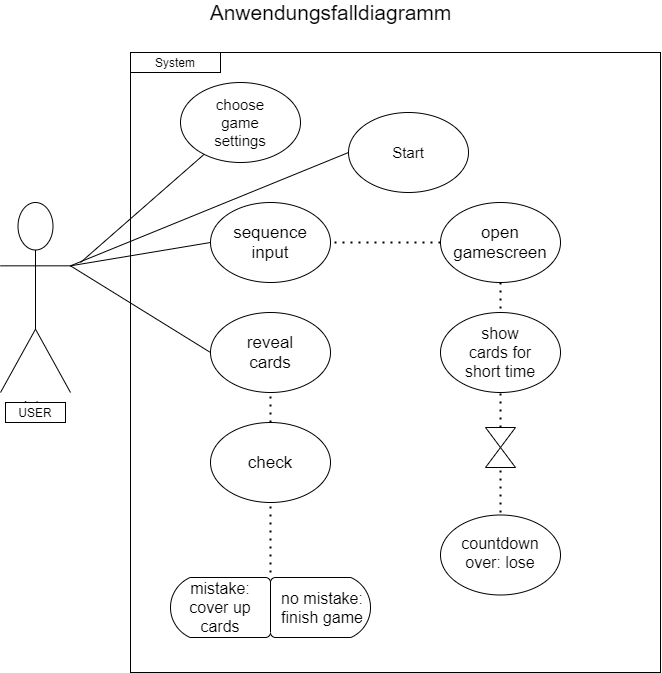

The diagram above was exported from draw.io. Its source (the exported page's mxGraphModel, read from the mxfile embedded in the PNG):
<mxGraphModel dx="1463" dy="846" grid="1" gridSize="10" guides="1" tooltips="1" connect="1" arrows="1" fold="1" page="1" pageScale="1" pageWidth="827" pageHeight="1169" math="0" shadow="0">
  <root>
    <mxCell id="0" />
    <mxCell id="1" parent="0" />
    <mxCell id="JumZSXi8Sd9DbbpKaQDz-4" value="Actor" style="shape=umlActor;verticalLabelPosition=bottom;verticalAlign=top;html=1;outlineConnect=0;" parent="1" vertex="1">
      <mxGeometry x="100" y="210" width="70" height="190" as="geometry" />
    </mxCell>
    <mxCell id="JumZSXi8Sd9DbbpKaQDz-6" value="" style="rounded=0;whiteSpace=wrap;html=1;" parent="1" vertex="1">
      <mxGeometry x="105" y="410" width="60" height="20" as="geometry" />
    </mxCell>
    <mxCell id="JumZSXi8Sd9DbbpKaQDz-7" value="" style="rounded=0;whiteSpace=wrap;html=1;" parent="1" vertex="1">
      <mxGeometry x="230" y="60" width="530" height="620" as="geometry" />
    </mxCell>
    <mxCell id="JumZSXi8Sd9DbbpKaQDz-5" value="USER&lt;br&gt;" style="text;html=1;strokeColor=none;fillColor=none;align=center;verticalAlign=middle;whiteSpace=wrap;rounded=0;" parent="1" vertex="1">
      <mxGeometry x="115" y="410" width="40" height="20" as="geometry" />
    </mxCell>
    <mxCell id="JumZSXi8Sd9DbbpKaQDz-8" value="" style="endArrow=none;html=1;entryX=0;entryY=0.5;entryDx=0;entryDy=0;exitX=1;exitY=0.3333333333333333;exitDx=0;exitDy=0;exitPerimeter=0;" parent="1" source="JumZSXi8Sd9DbbpKaQDz-4" target="JumZSXi8Sd9DbbpKaQDz-9" edge="1">
      <mxGeometry width="50" height="50" relative="1" as="geometry">
        <mxPoint x="170" y="240" as="sourcePoint" />
        <mxPoint x="250" y="140" as="targetPoint" />
      </mxGeometry>
    </mxCell>
    <mxCell id="JumZSXi8Sd9DbbpKaQDz-9" value="" style="ellipse;whiteSpace=wrap;html=1;" parent="1" vertex="1">
      <mxGeometry x="448" y="120" width="120" height="80" as="geometry" />
    </mxCell>
    <mxCell id="JumZSXi8Sd9DbbpKaQDz-11" value="" style="endArrow=none;html=1;exitX=1;exitY=0.3333333333333333;exitDx=0;exitDy=0;exitPerimeter=0;entryX=0;entryY=0.5;entryDx=0;entryDy=0;" parent="1" source="JumZSXi8Sd9DbbpKaQDz-4" target="JumZSXi8Sd9DbbpKaQDz-12" edge="1">
      <mxGeometry width="50" height="50" relative="1" as="geometry">
        <mxPoint x="390" y="360" as="sourcePoint" />
        <mxPoint x="440" y="310" as="targetPoint" />
      </mxGeometry>
    </mxCell>
    <mxCell id="JumZSXi8Sd9DbbpKaQDz-12" value="" style="ellipse;whiteSpace=wrap;html=1;" parent="1" vertex="1">
      <mxGeometry x="310" y="210" width="120" height="80" as="geometry" />
    </mxCell>
    <mxCell id="JumZSXi8Sd9DbbpKaQDz-13" value="&lt;font style=&quot;font-size: 17px&quot;&gt;sequence input&lt;/font&gt;" style="text;html=1;strokeColor=none;fillColor=none;align=center;verticalAlign=middle;whiteSpace=wrap;rounded=0;" parent="1" vertex="1">
      <mxGeometry x="350" y="240" width="40" height="20" as="geometry" />
    </mxCell>
    <mxCell id="JumZSXi8Sd9DbbpKaQDz-14" value="" style="ellipse;whiteSpace=wrap;html=1;" parent="1" vertex="1">
      <mxGeometry x="540" y="210" width="120" height="80" as="geometry" />
    </mxCell>
    <mxCell id="JumZSXi8Sd9DbbpKaQDz-15" value="" style="endArrow=none;dashed=1;html=1;dashPattern=1 3;strokeWidth=2;entryX=1;entryY=0.5;entryDx=0;entryDy=0;" parent="1" target="JumZSXi8Sd9DbbpKaQDz-12" edge="1">
      <mxGeometry width="50" height="50" relative="1" as="geometry">
        <mxPoint x="540" y="250" as="sourcePoint" />
        <mxPoint x="440" y="290" as="targetPoint" />
      </mxGeometry>
    </mxCell>
    <mxCell id="JumZSXi8Sd9DbbpKaQDz-16" value="&lt;font style=&quot;font-size: 17px&quot;&gt;open gamescreen&lt;br&gt;&lt;/font&gt;" style="text;html=1;strokeColor=none;fillColor=none;align=center;verticalAlign=middle;whiteSpace=wrap;rounded=0;" parent="1" vertex="1">
      <mxGeometry x="580" y="240" width="40" height="20" as="geometry" />
    </mxCell>
    <mxCell id="JumZSXi8Sd9DbbpKaQDz-17" value="" style="endArrow=none;html=1;entryX=0;entryY=0.5;entryDx=0;entryDy=0;exitX=1;exitY=0.3333333333333333;exitDx=0;exitDy=0;exitPerimeter=0;" parent="1" source="JumZSXi8Sd9DbbpKaQDz-4" target="JumZSXi8Sd9DbbpKaQDz-18" edge="1">
      <mxGeometry width="50" height="50" relative="1" as="geometry">
        <mxPoint x="170" y="270" as="sourcePoint" />
        <mxPoint x="440" y="290" as="targetPoint" />
      </mxGeometry>
    </mxCell>
    <mxCell id="JumZSXi8Sd9DbbpKaQDz-18" value="" style="ellipse;whiteSpace=wrap;html=1;" parent="1" vertex="1">
      <mxGeometry x="310" y="320" width="120" height="80" as="geometry" />
    </mxCell>
    <mxCell id="JumZSXi8Sd9DbbpKaQDz-19" value="&lt;font style=&quot;font-size: 17px&quot;&gt;reveal cards&lt;/font&gt;" style="text;html=1;strokeColor=none;fillColor=none;align=center;verticalAlign=middle;whiteSpace=wrap;rounded=0;" parent="1" vertex="1">
      <mxGeometry x="350" y="350" width="40" height="20" as="geometry" />
    </mxCell>
    <mxCell id="JumZSXi8Sd9DbbpKaQDz-20" value="" style="endArrow=none;dashed=1;html=1;dashPattern=1 3;strokeWidth=2;" parent="1" source="JumZSXi8Sd9DbbpKaQDz-14" target="JumZSXi8Sd9DbbpKaQDz-21" edge="1">
      <mxGeometry width="50" height="50" relative="1" as="geometry">
        <mxPoint x="350" y="340" as="sourcePoint" />
        <mxPoint x="400" y="290" as="targetPoint" />
      </mxGeometry>
    </mxCell>
    <mxCell id="JumZSXi8Sd9DbbpKaQDz-21" value="" style="ellipse;whiteSpace=wrap;html=1;" parent="1" vertex="1">
      <mxGeometry x="540" y="320" width="120" height="80" as="geometry" />
    </mxCell>
    <mxCell id="JumZSXi8Sd9DbbpKaQDz-22" value="&lt;font style=&quot;font-size: 16px&quot;&gt;show cards for short time&lt;/font&gt;" style="text;html=1;strokeColor=none;fillColor=none;align=center;verticalAlign=middle;whiteSpace=wrap;rounded=0;" parent="1" vertex="1">
      <mxGeometry x="560" y="350" width="80" height="20" as="geometry" />
    </mxCell>
    <mxCell id="JumZSXi8Sd9DbbpKaQDz-23" value="" style="endArrow=none;dashed=1;html=1;dashPattern=1 3;strokeWidth=2;entryX=0.5;entryY=1;entryDx=0;entryDy=0;" parent="1" source="JumZSXi8Sd9DbbpKaQDz-24" target="JumZSXi8Sd9DbbpKaQDz-18" edge="1">
      <mxGeometry width="50" height="50" relative="1" as="geometry">
        <mxPoint x="390" y="430" as="sourcePoint" />
        <mxPoint x="440" y="380" as="targetPoint" />
      </mxGeometry>
    </mxCell>
    <mxCell id="JumZSXi8Sd9DbbpKaQDz-24" value="" style="ellipse;whiteSpace=wrap;html=1;" parent="1" vertex="1">
      <mxGeometry x="310" y="430" width="120" height="80" as="geometry" />
    </mxCell>
    <mxCell id="JumZSXi8Sd9DbbpKaQDz-25" value="&lt;font style=&quot;font-size: 17px&quot;&gt;check&lt;br&gt;&lt;/font&gt;" style="text;html=1;strokeColor=none;fillColor=none;align=center;verticalAlign=middle;whiteSpace=wrap;rounded=0;" parent="1" vertex="1">
      <mxGeometry x="350" y="460" width="40" height="20" as="geometry" />
    </mxCell>
    <mxCell id="JumZSXi8Sd9DbbpKaQDz-26" value="" style="endArrow=none;dashed=1;html=1;dashPattern=1 3;strokeWidth=2;entryX=0.5;entryY=1;entryDx=0;entryDy=0;" parent="1" source="JumZSXi8Sd9DbbpKaQDz-30" target="JumZSXi8Sd9DbbpKaQDz-21" edge="1">
      <mxGeometry width="50" height="50" relative="1" as="geometry">
        <mxPoint x="600" y="550" as="sourcePoint" />
        <mxPoint x="440" y="310" as="targetPoint" />
      </mxGeometry>
    </mxCell>
    <mxCell id="JumZSXi8Sd9DbbpKaQDz-30" value="" style="shape=collate;whiteSpace=wrap;html=1;" parent="1" vertex="1">
      <mxGeometry x="585" y="435" width="30" height="40" as="geometry" />
    </mxCell>
    <mxCell id="JumZSXi8Sd9DbbpKaQDz-31" value="" style="endArrow=none;dashed=1;html=1;dashPattern=1 3;strokeWidth=2;entryX=0.5;entryY=1;entryDx=0;entryDy=0;exitX=0.5;exitY=0;exitDx=0;exitDy=0;" parent="1" target="JumZSXi8Sd9DbbpKaQDz-30" edge="1">
      <mxGeometry width="50" height="50" relative="1" as="geometry">
        <mxPoint x="600" y="520" as="sourcePoint" />
        <mxPoint x="440" y="310" as="targetPoint" />
      </mxGeometry>
    </mxCell>
    <mxCell id="JumZSXi8Sd9DbbpKaQDz-37" value="&lt;span style=&quot;font-size: 16px&quot;&gt;no time left = lose&lt;br&gt;&lt;/span&gt;" style="text;html=1;strokeColor=none;fillColor=none;align=center;verticalAlign=middle;whiteSpace=wrap;rounded=0;" parent="1" vertex="1">
      <mxGeometry x="560" y="550" width="80" height="25" as="geometry" />
    </mxCell>
    <mxCell id="JumZSXi8Sd9DbbpKaQDz-38" value="" style="strokeWidth=1;html=1;shape=mxgraph.flowchart.delay;whiteSpace=wrap;rotation=-180;" parent="1" vertex="1">
      <mxGeometry x="270" y="585" width="100" height="60" as="geometry" />
    </mxCell>
    <mxCell id="JumZSXi8Sd9DbbpKaQDz-39" value="" style="strokeWidth=1;html=1;shape=mxgraph.flowchart.delay;whiteSpace=wrap;" parent="1" vertex="1">
      <mxGeometry x="370" y="585" width="100" height="60" as="geometry" />
    </mxCell>
    <mxCell id="JumZSXi8Sd9DbbpKaQDz-40" value="&lt;font style=&quot;font-size: 16px&quot;&gt;mistake: cover up cards&lt;/font&gt;" style="text;html=1;strokeColor=none;fillColor=none;align=center;verticalAlign=middle;whiteSpace=wrap;rounded=0;" parent="1" vertex="1">
      <mxGeometry x="280" y="602.5" width="80" height="25" as="geometry" />
    </mxCell>
    <mxCell id="JumZSXi8Sd9DbbpKaQDz-41" value="&lt;span style=&quot;font-size: 16px&quot;&gt;no mistake: finish game&lt;/span&gt;" style="text;html=1;strokeColor=none;fillColor=none;align=center;verticalAlign=middle;whiteSpace=wrap;rounded=0;" parent="1" vertex="1">
      <mxGeometry x="374" y="602.5" width="96" height="25" as="geometry" />
    </mxCell>
    <mxCell id="JumZSXi8Sd9DbbpKaQDz-42" value="" style="endArrow=none;dashed=1;html=1;dashPattern=1 3;strokeWidth=2;entryX=0.5;entryY=1;entryDx=0;entryDy=0;" parent="1" target="JumZSXi8Sd9DbbpKaQDz-24" edge="1">
      <mxGeometry width="50" height="50" relative="1" as="geometry">
        <mxPoint x="370" y="580" as="sourcePoint" />
        <mxPoint x="440" y="530" as="targetPoint" />
      </mxGeometry>
    </mxCell>
    <mxCell id="JumZSXi8Sd9DbbpKaQDz-43" value="" style="rounded=0;whiteSpace=wrap;html=1;strokeWidth=1;" parent="1" vertex="1">
      <mxGeometry x="230" y="60" width="90" height="20" as="geometry" />
    </mxCell>
    <mxCell id="JumZSXi8Sd9DbbpKaQDz-44" value="System" style="text;html=1;strokeColor=none;fillColor=none;align=center;verticalAlign=middle;whiteSpace=wrap;rounded=0;" parent="1" vertex="1">
      <mxGeometry x="255" y="60" width="40" height="20" as="geometry" />
    </mxCell>
    <mxCell id="JumZSXi8Sd9DbbpKaQDz-46" value="&lt;font style=&quot;font-size: 21px&quot;&gt;Anwendungsfalldiagramm&lt;/font&gt;" style="text;html=1;strokeColor=none;fillColor=none;align=center;verticalAlign=middle;whiteSpace=wrap;rounded=0;" parent="1" vertex="1">
      <mxGeometry x="413" y="10" width="35" height="20" as="geometry" />
    </mxCell>
    <mxCell id="JumZSXi8Sd9DbbpKaQDz-50" value="" style="ellipse;whiteSpace=wrap;html=1;strokeWidth=1;" parent="1" vertex="1">
      <mxGeometry x="540" y="522.5" width="120" height="80" as="geometry" />
    </mxCell>
    <mxCell id="JumZSXi8Sd9DbbpKaQDz-51" value="&lt;font style=&quot;font-size: 16px&quot;&gt;countdown over: lose&lt;/font&gt;" style="text;html=1;strokeColor=none;fillColor=none;align=center;verticalAlign=middle;whiteSpace=wrap;rounded=0;" parent="1" vertex="1">
      <mxGeometry x="560" y="550" width="80" height="20" as="geometry" />
    </mxCell>
    <mxCell id="s-Q9OdPtu7q7bc6eLcXv-2" value="" style="endArrow=none;html=1;" edge="1" parent="1" target="s-Q9OdPtu7q7bc6eLcXv-3">
      <mxGeometry width="50" height="50" relative="1" as="geometry">
        <mxPoint x="180" y="270" as="sourcePoint" />
        <mxPoint x="420" y="130" as="targetPoint" />
      </mxGeometry>
    </mxCell>
    <mxCell id="s-Q9OdPtu7q7bc6eLcXv-3" value="" style="ellipse;whiteSpace=wrap;html=1;" vertex="1" parent="1">
      <mxGeometry x="280" y="90" width="120" height="80" as="geometry" />
    </mxCell>
    <mxCell id="s-Q9OdPtu7q7bc6eLcXv-5" value="&lt;font style=&quot;font-size: 15px&quot;&gt;Start&lt;/font&gt;" style="text;html=1;strokeColor=none;fillColor=none;align=center;verticalAlign=middle;whiteSpace=wrap;rounded=0;" vertex="1" parent="1">
      <mxGeometry x="488" y="150" width="40" height="20" as="geometry" />
    </mxCell>
    <mxCell id="s-Q9OdPtu7q7bc6eLcXv-7" value="&lt;font style=&quot;font-size: 15px&quot;&gt;choose game settings&lt;/font&gt;" style="text;html=1;strokeColor=none;fillColor=none;align=center;verticalAlign=middle;whiteSpace=wrap;rounded=0;" vertex="1" parent="1">
      <mxGeometry x="320" y="120" width="40" height="20" as="geometry" />
    </mxCell>
  </root>
</mxGraphModel>